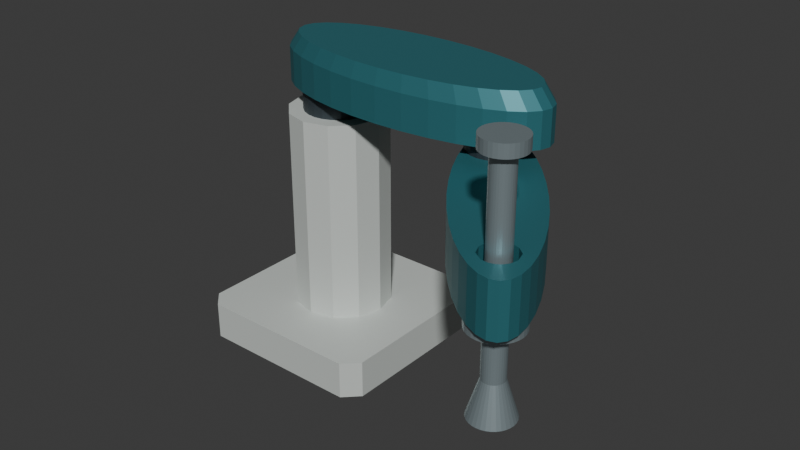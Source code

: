 # Source: source.blend  (saved by Blender 4.3.34; exported with 4.5.12 LTS)
import bpy
from mathutils import Matrix  # noqa: F401  (used for matrix-valued properties, if any)

bpy.ops.wm.read_factory_settings(use_empty=True)
scene = bpy.context.scene
scene.name = 'Scene'

# ---- collections
col_collection = bpy.data.collections.new('Collection'); scene.collection.children.link(col_collection)

# ---- materials (node trees are filled in below, after node groups)
mat_plinthandpedestal_warmivory = bpy.data.materials.new('PlinthAndPedestal_WarmIvory')
mat_plinthandpedestal_warmivory.diffuse_color = (0.64, 0.68, 0.65, 1.0)
mat_horizontalcasings_deeppetrol = bpy.data.materials.new('HorizontalCasings_DeepPetrol')
mat_horizontalcasings_deeppetrol.diffuse_color = (0.035, 0.19, 0.22, 1.0)
mat_fixedverticalseats_graphite = bpy.data.materials.new('FixedVerticalSeats_Graphite')
mat_fixedverticalseats_graphite.diffuse_color = (0.04, 0.055, 0.065, 1.0)
mat_continuousquill_satinalloy = bpy.data.materials.new('ContinuousQuill_SatinAlloy')
mat_continuousquill_satinalloy.diffuse_color = (0.4, 0.49, 0.52, 1.0)

# ---- material node trees
mat_plinthandpedestal_warmivory.use_nodes = True; mat_plinthandpedestal_warmivory.node_tree.nodes.clear()
_N = mat_plinthandpedestal_warmivory.node_tree.nodes; _L = mat_plinthandpedestal_warmivory.node_tree.links
n0 = _N.new('ShaderNodeBsdfPrincipled'); n0.name = 'Principled BSDF'; n0.location = (10, 300)
n0.inputs[0].default_value = (0.64, 0.68, 0.65, 1.0)
n0.inputs[1].default_value = 0.15
n0.inputs[2].default_value = 0.63
n1 = _N.new('ShaderNodeOutputMaterial'); n1.name = 'Material Output'; n1.location = (300, 300)
_L.new(n0.outputs[0], n1.inputs[0])
n1.is_active_output = True
mat_horizontalcasings_deeppetrol.use_nodes = True; mat_horizontalcasings_deeppetrol.node_tree.nodes.clear()
_N = mat_horizontalcasings_deeppetrol.node_tree.nodes; _L = mat_horizontalcasings_deeppetrol.node_tree.links
n0 = _N.new('ShaderNodeBsdfPrincipled'); n0.name = 'Principled BSDF'; n0.location = (10, 300)
n0.inputs[0].default_value = (0.035, 0.19, 0.22, 1.0)
n0.inputs[1].default_value = 0.34
n0.inputs[2].default_value = 0.48
n1 = _N.new('ShaderNodeOutputMaterial'); n1.name = 'Material Output'; n1.location = (300, 300)
_L.new(n0.outputs[0], n1.inputs[0])
n1.is_active_output = True
mat_fixedverticalseats_graphite.use_nodes = True; mat_fixedverticalseats_graphite.node_tree.nodes.clear()
_N = mat_fixedverticalseats_graphite.node_tree.nodes; _L = mat_fixedverticalseats_graphite.node_tree.links
n0 = _N.new('ShaderNodeBsdfPrincipled'); n0.name = 'Principled BSDF'; n0.location = (10, 300)
n0.inputs[0].default_value = (0.04, 0.055, 0.065, 1.0)
n0.inputs[1].default_value = 0.35
n0.inputs[2].default_value = 0.54
n1 = _N.new('ShaderNodeOutputMaterial'); n1.name = 'Material Output'; n1.location = (300, 300)
_L.new(n0.outputs[0], n1.inputs[0])
n1.is_active_output = True
mat_continuousquill_satinalloy.use_nodes = True; mat_continuousquill_satinalloy.node_tree.nodes.clear()
_N = mat_continuousquill_satinalloy.node_tree.nodes; _L = mat_continuousquill_satinalloy.node_tree.links
n0 = _N.new('ShaderNodeBsdfPrincipled'); n0.name = 'Principled BSDF'; n0.location = (10, 300)
n0.inputs[0].default_value = (0.4, 0.49, 0.52, 1.0)
n0.inputs[1].default_value = 0.65
n0.inputs[2].default_value = 0.36
n1 = _N.new('ShaderNodeOutputMaterial'); n1.name = 'Material Output'; n1.location = (300, 300)
_L.new(n0.outputs[0], n1.inputs[0])
n1.is_active_output = True

# ---- world
world_world = bpy.data.worlds.new('World'); scene.world = world_world
world_world.use_nodes = True; world_world.node_tree.nodes.clear()
_N = world_world.node_tree.nodes; _L = world_world.node_tree.links
n0 = _N.new('ShaderNodeOutputWorld'); n0.name = 'World Output'; n0.location = (300, 300)
n1 = _N.new('ShaderNodeBackground'); n1.name = 'Background'; n1.location = (10, 300)
n1.inputs[0].default_value = (0.05088, 0.05088, 0.05088, 1.0)
_L.new(n1.outputs[0], n0.inputs[0])
n0.is_active_output = True
world_world.color = (0.05088, 0.05088, 0.05088)
world_world.sun_shadow_jitter_overblur = 0.0

# ---- meshes
me_wholechamferedgroundplinth = bpy.data.meshes.new('WholeChamferedGroundPlinth')
me_wholechamferedgroundplinth.from_pydata([(-0.5542, -0.1042, 0.0), (-0.5142, -0.1442, 0.0), (-0.07422, -0.1442, 0.0), (-0.03422, -0.1042, 0.0), (-0.03422, 0.3358, 0.0), (-0.07422, 0.3758, 0.0), (-0.5142, 0.3758, 0.0), (-0.5542, 0.3358, 0.0), (-0.5542, -0.1042, 0.1), (-0.5142, -0.1442, 0.1), (-0.07422, -0.1442, 0.1), (-0.03422, -0.1042, 0.1), (-0.03422, 0.3358, 0.1), (-0.07422, 0.3758, 0.1), (-0.5142, 0.3758, 0.1), (-0.5542, 0.3358, 0.1)], [], [(2, 1, 0), (3, 2, 0), (4, 3, 0), (5, 4, 0), (6, 5, 0), (0, 7, 6), (8, 9, 10), (8, 10, 11), (8, 11, 12), (8, 12, 13), (8, 13, 14), (14, 15, 8), (1, 2, 10), (1, 10, 9), (2, 3, 11), (2, 11, 10), (3, 4, 12), (3, 12, 11), (4, 5, 13), (4, 13, 12), (5, 6, 14), (5, 14, 13), (6, 7, 15), (6, 15, 14), (7, 0, 8), (7, 8, 15), (0, 1, 9), (0, 9, 8)])
me_wholechamferedgroundplinth.materials.append(mat_plinthandpedestal_warmivory)
me_wholechamferedgroundplinth.materials.append(mat_horizontalcasings_deeppetrol)
me_wholechamferedgroundplinth.materials.append(mat_fixedverticalseats_graphite)
me_wholechamferedgroundplinth.materials.append(mat_continuousquill_satinalloy)
me_wholechamferedgroundplinth.update()
me_wholetallfacetedpedestal = bpy.data.meshes.new('WholeTallFacetedPedestal')
me_wholetallfacetedpedestal.from_pydata([(-0.1816, 0.05078, 0.1), (-0.1642, 0.1158, 0.1), (-0.1816, 0.1808, 0.1), (-0.2292, 0.2284, 0.1), (-0.2942, 0.2458, 0.1), (-0.3592, 0.2284, 0.1), (-0.4068, 0.1808, 0.1), (-0.4242, 0.1158, 0.1), (-0.4068, 0.05078, 0.1), (-0.3592, 0.003195, 0.1), (-0.2942, -0.01422, 0.1), (-0.2292, 0.003195, 0.1), (-0.1816, 0.05078, 0.64), (-0.1642, 0.1158, 0.64), (-0.1816, 0.1808, 0.64), (-0.2292, 0.2284, 0.64), (-0.2942, 0.2458, 0.64), (-0.3592, 0.2284, 0.64), (-0.4068, 0.1808, 0.64), (-0.4242, 0.1158, 0.64), (-0.4068, 0.05078, 0.64), (-0.3592, 0.003195, 0.64), (-0.2942, -0.01422, 0.64), (-0.2292, 0.003195, 0.64)], [], [(2, 1, 0), (3, 2, 0), (4, 3, 0), (5, 4, 0), (6, 5, 0), (7, 6, 0), (8, 7, 0), (9, 8, 0), (10, 9, 0), (0, 11, 10), (12, 13, 14), (12, 14, 15), (12, 15, 16), (12, 16, 17), (12, 17, 18), (12, 18, 19), (12, 19, 20), (12, 20, 21), (12, 21, 22), (22, 23, 12), (1, 2, 14), (1, 14, 13), (2, 3, 15), (2, 15, 14), (3, 4, 16), (3, 16, 15), (4, 5, 17), (4, 17, 16), (5, 6, 18), (5, 18, 17), (6, 7, 19), (6, 19, 18), (7, 8, 20), (7, 20, 19), (8, 9, 21), (8, 21, 20), (9, 10, 22), (9, 22, 21), (10, 11, 23), (10, 23, 22), (11, 0, 12), (11, 12, 23), (0, 1, 13), (0, 13, 12)])
me_wholetallfacetedpedestal.materials.append(mat_plinthandpedestal_warmivory)
me_wholetallfacetedpedestal.materials.append(mat_horizontalcasings_deeppetrol)
me_wholetallfacetedpedestal.materials.append(mat_fixedverticalseats_graphite)
me_wholetallfacetedpedestal.materials.append(mat_continuousquill_satinalloy)
me_wholetallfacetedpedestal.update()
me_wholeverticalshoulderseat = bpy.data.meshes.new('WholeVerticalShoulderSeat')
me_wholeverticalshoulderseat.from_pydata([(-0.2073, 0.09248, 0.64), (-0.2042, 0.1158, 0.64), (-0.2073, 0.1391, 0.64), (-0.2163, 0.1608, 0.64), (-0.2306, 0.1794, 0.64), (-0.2492, 0.1937, 0.64), (-0.2709, 0.2027, 0.64), (-0.2942, 0.2058, 0.64), (-0.3175, 0.2027, 0.64), (-0.3392, 0.1937, 0.64), (-0.3579, 0.1794, 0.64), (-0.3722, 0.1608, 0.64), (-0.3812, 0.1391, 0.64), (-0.3842, 0.1158, 0.64), (-0.3812, 0.09248, 0.64), (-0.3722, 0.07078, 0.64), (-0.3579, 0.05214, 0.64), (-0.3392, 0.03784, 0.64), (-0.3175, 0.02884, 0.64), (-0.2942, 0.02578, 0.64), (-0.2709, 0.02884, 0.64), (-0.2492, 0.03784, 0.64), (-0.2306, 0.05214, 0.64), (-0.2163, 0.07078, 0.64), (-0.2073, 0.09248, 0.7), (-0.2042, 0.1158, 0.7), (-0.2073, 0.1391, 0.7), (-0.2163, 0.1608, 0.7), (-0.2306, 0.1794, 0.7), (-0.2492, 0.1937, 0.7), (-0.2709, 0.2027, 0.7), (-0.2942, 0.2058, 0.7), (-0.3175, 0.2027, 0.7), (-0.3392, 0.1937, 0.7), (-0.3579, 0.1794, 0.7), (-0.3722, 0.1608, 0.7), (-0.3812, 0.1391, 0.7), (-0.3842, 0.1158, 0.7), (-0.3812, 0.09248, 0.7), (-0.3722, 0.07078, 0.7), (-0.3579, 0.05214, 0.7), (-0.3392, 0.03784, 0.7), (-0.3175, 0.02884, 0.7), (-0.2942, 0.02578, 0.7), (-0.2709, 0.02884, 0.7), (-0.2492, 0.03784, 0.7), (-0.2306, 0.05214, 0.7), (-0.2163, 0.07078, 0.7)], [], [(2, 1, 0), (3, 2, 0), (4, 3, 0), (5, 4, 0), (6, 5, 0), (7, 6, 0), (8, 7, 0), (9, 8, 0), (10, 9, 0), (11, 10, 0), (12, 11, 0), (13, 12, 0), (14, 13, 0), (15, 14, 0), (16, 15, 0), (17, 16, 0), (18, 17, 0), (19, 18, 0), (20, 19, 0), (21, 20, 0), (22, 21, 0), (0, 23, 22), (24, 25, 26), (24, 26, 27), (24, 27, 28), (24, 28, 29), (24, 29, 30), (24, 30, 31), (24, 31, 32), (24, 32, 33), (24, 33, 34), (24, 34, 35), (24, 35, 36), (24, 36, 37), (24, 37, 38), (24, 38, 39), (24, 39, 40), (24, 40, 41), (24, 41, 42), (24, 42, 43), (24, 43, 44), (24, 44, 45), (24, 45, 46), (46, 47, 24), (1, 2, 26), (1, 26, 25), (2, 3, 27), (2, 27, 26), (3, 4, 28), (3, 28, 27), (4, 5, 29), (4, 29, 28), (5, 6, 30), (5, 30, 29), (6, 7, 31), (6, 31, 30), (7, 8, 32), (7, 32, 31), (8, 9, 33), (8, 33, 32), (9, 10, 34), (9, 34, 33), (10, 11, 35), (10, 35, 34), (11, 12, 36), (11, 36, 35), (12, 13, 37), (12, 37, 36), (13, 14, 38), (13, 38, 37), (14, 15, 39), (14, 39, 38), (15, 16, 40), (15, 40, 39), (16, 17, 41), (16, 41, 40), (17, 18, 42), (17, 42, 41), (18, 19, 43), (18, 43, 42), (19, 20, 44), (19, 44, 43), (20, 21, 45), (20, 45, 44), (21, 22, 46), (21, 46, 45), (22, 23, 47), (22, 47, 46), (23, 0, 24), (23, 24, 47), (0, 1, 25), (0, 25, 24)])
me_wholeverticalshoulderseat.polygons.foreach_set('material_index', [2, 2, 2, 2, 2, 2, 2, 2, 2, 2, 2, 2, 2, 2, 2, 2, 2, 2, 2, 2, 2, 2, 2, 2, 2, 2, 2, 2, 2, 2, 2, 2, 2, 2, 2, 2, 2, 2, 2, 2, 2, 2, 2, 2, 2, 2, 2, 2, 2, 2, 2, 2, 2, 2, 2, 2, 2, 2, 2, 2, 2, 2, 2, 2, 2, 2, 2, 2, 2, 2, 2, 2, 2, 2, 2, 2, 2, 2, 2, 2, 2, 2, 2, 2, 2, 2, 2, 2, 2, 2, 2, 2])
me_wholeverticalshoulderseat.materials.append(mat_plinthandpedestal_warmivory)
me_wholeverticalshoulderseat.materials.append(mat_horizontalcasings_deeppetrol)
me_wholeverticalshoulderseat.materials.append(mat_fixedverticalseats_graphite)
me_wholeverticalshoulderseat.materials.append(mat_continuousquill_satinalloy)
me_wholeverticalshoulderseat.update()
me_wholeraisedhorizontalproximalcase = bpy.data.meshes.new('WholeRaisedHorizontalProximalCase')
me_wholeraisedhorizontalproximalcase.from_pydata([(0.3185, 0.08847, 0.7), (0.3258, 0.1158, 0.7), (0.3185, 0.1431, 0.7), (0.2969, 0.1694, 0.7), (0.2617, 0.1936, 0.7), (0.2145, 0.2148, 0.7), (0.1569, 0.2322, 0.7), (0.0912, 0.2451, 0.7), (0.01992, 0.2531, 0.7), (-0.05422, 0.2558, 0.7), (-0.1284, 0.2531, 0.7), (-0.1996, 0.2451, 0.7), (-0.2653, 0.2322, 0.7), (-0.3229, 0.2148, 0.7), (-0.3702, 0.1936, 0.7), (-0.4053, 0.1694, 0.7), (-0.4269, 0.1431, 0.7), (-0.4342, 0.1158, 0.7), (-0.4269, 0.08847, 0.7), (-0.4053, 0.0622, 0.7), (-0.3702, 0.038, 0.7), (-0.3229, 0.01678, 0.7), (-0.2653, -0.0006275, 0.7), (-0.1996, -0.01356, 0.7), (-0.1284, -0.02153, 0.7), (-0.05422, -0.02422, 0.7), (0.01992, -0.02153, 0.7), (0.0912, -0.01356, 0.7), (0.1569, -0.0006275, 0.7), (0.2145, 0.01678, 0.7), (0.2617, 0.038, 0.7), (0.2969, 0.0622, 0.7), (0.2887, 0.09065, 0.83), (0.2954, 0.1158, 0.83), (0.2887, 0.1409, 0.83), (0.2688, 0.1651, 0.83), (0.2365, 0.1873, 0.83), (0.193, 0.2069, 0.83), (0.14, 0.2229, 0.83), (0.07957, 0.2348, 0.83), (0.01399, 0.2421, 0.83), (-0.05422, 0.2446, 0.83), (-0.1224, 0.2421, 0.83), (-0.188, 0.2348, 0.83), (-0.2484, 0.2229, 0.83), (-0.3014, 0.2069, 0.83), (-0.3449, 0.1873, 0.83), (-0.3772, 0.1651, 0.83), (-0.3971, 0.1409, 0.83), (-0.4038, 0.1158, 0.83), (-0.3971, 0.09065, 0.83), (-0.3772, 0.06649, 0.83), (-0.3449, 0.04422, 0.83), (-0.3014, 0.0247, 0.83), (-0.2484, 0.008685, 0.83), (-0.188, -0.003217, 0.83), (-0.1224, -0.01055, 0.83), (-0.05422, -0.01302, 0.83), (0.01399, -0.01055, 0.83), (0.07957, -0.003217, 0.83), (0.14, 0.008685, 0.83), (0.193, 0.0247, 0.83), (0.2365, 0.04422, 0.83), (0.2688, 0.06649, 0.83), (0.3185, 0.1431, 0.79), (0.3258, 0.1158, 0.79), (0.2969, 0.1694, 0.79), (0.2617, 0.1936, 0.79), (0.2145, 0.2148, 0.79), (0.1569, 0.2322, 0.79), (0.0912, 0.2451, 0.79), (0.01992, 0.2531, 0.79), (-0.05422, 0.2558, 0.79), (-0.1284, 0.2531, 0.79), (-0.1996, 0.2451, 0.79), (-0.2653, 0.2322, 0.79), (-0.3229, 0.2148, 0.79), (-0.3702, 0.1936, 0.79), (-0.4053, 0.1694, 0.79), (-0.4269, 0.1431, 0.79), (-0.4342, 0.1158, 0.79), (-0.4269, 0.08847, 0.79), (-0.4053, 0.0622, 0.79), (-0.3702, 0.038, 0.79), (-0.3229, 0.01678, 0.79), (-0.2653, -0.0006275, 0.79), (-0.1996, -0.01356, 0.79), (-0.1284, -0.02153, 0.79), (-0.05422, -0.02422, 0.79), (0.01992, -0.02153, 0.79), (0.0912, -0.01356, 0.79), (0.1569, -0.0006275, 0.79), (0.2145, 0.01678, 0.79), (0.2617, 0.038, 0.79), (0.2969, 0.0622, 0.79), (0.3185, 0.08847, 0.79)], [], [(2, 1, 0), (3, 2, 0), (4, 3, 0), (5, 4, 0), (6, 5, 0), (7, 6, 0), (8, 7, 0), (9, 8, 0), (10, 9, 0), (11, 10, 0), (12, 11, 0), (13, 12, 0), (14, 13, 0), (15, 14, 0), (16, 15, 0), (17, 16, 0), (18, 17, 0), (19, 18, 0), (20, 19, 0), (21, 20, 0), (22, 21, 0), (23, 22, 0), (24, 23, 0), (25, 24, 0), (26, 25, 0), (27, 26, 0), (28, 27, 0), (29, 28, 0), (30, 29, 0), (0, 31, 30), (32, 33, 34), (32, 34, 35), (32, 35, 36), (32, 36, 37), (32, 37, 38), (32, 38, 39), (32, 39, 40), (32, 40, 41), (32, 41, 42), (32, 42, 43), (32, 43, 44), (32, 44, 45), (32, 45, 46), (32, 46, 47), (32, 47, 48), (32, 48, 49), (32, 49, 50), (32, 50, 51), (32, 51, 52), (32, 52, 53), (32, 53, 54), (32, 54, 55), (32, 55, 56), (32, 56, 57), (32, 57, 58), (32, 58, 59), (32, 59, 60), (32, 60, 61), (32, 61, 62), (62, 63, 32), (1, 2, 64), (1, 64, 65), (2, 3, 66), (2, 66, 64), (3, 4, 67), (3, 67, 66), (4, 5, 68), (4, 68, 67), (5, 6, 69), (5, 69, 68), (6, 7, 70), (6, 70, 69), (7, 8, 71), (7, 71, 70), (8, 9, 72), (8, 72, 71), (9, 10, 73), (9, 73, 72), (10, 11, 74), (10, 74, 73), (11, 12, 75), (11, 75, 74), (12, 13, 76), (12, 76, 75), (13, 14, 77), (13, 77, 76), (14, 15, 78), (14, 78, 77), (15, 16, 79), (15, 79, 78), (16, 17, 80), (16, 80, 79), (17, 18, 81), (17, 81, 80), (18, 19, 82), (18, 82, 81), (19, 20, 83), (19, 83, 82), (20, 21, 84), (20, 84, 83), (21, 22, 85), (21, 85, 84), (22, 23, 86), (22, 86, 85), (23, 24, 87), (23, 87, 86), (24, 25, 88), (24, 88, 87), (25, 26, 89), (25, 89, 88), (26, 27, 90), (26, 90, 89), (27, 28, 91), (27, 91, 90), (28, 29, 92), (28, 92, 91), (29, 30, 93), (29, 93, 92), (30, 31, 94), (30, 94, 93), (31, 0, 95), (31, 95, 94), (0, 1, 65), (0, 65, 95), (65, 64, 34), (65, 34, 33), (64, 66, 35), (64, 35, 34), (66, 67, 36), (66, 36, 35), (67, 68, 37), (67, 37, 36), (68, 69, 38), (68, 38, 37), (69, 70, 39), (69, 39, 38), (70, 71, 40), (70, 40, 39), (71, 72, 41), (71, 41, 40), (72, 73, 42), (72, 42, 41), (73, 74, 43), (73, 43, 42), (74, 75, 44), (74, 44, 43), (75, 76, 45), (75, 45, 44), (76, 77, 46), (76, 46, 45), (77, 78, 47), (77, 47, 46), (78, 79, 48), (78, 48, 47), (79, 80, 49), (79, 49, 48), (80, 81, 50), (80, 50, 49), (81, 82, 51), (81, 51, 50), (82, 83, 52), (82, 52, 51), (83, 84, 53), (83, 53, 52), (84, 85, 54), (84, 54, 53), (85, 86, 55), (85, 55, 54), (86, 87, 56), (86, 56, 55), (87, 88, 57), (87, 57, 56), (88, 89, 58), (88, 58, 57), (89, 90, 59), (89, 59, 58), (90, 91, 60), (90, 60, 59), (91, 92, 61), (91, 61, 60), (92, 93, 62), (92, 62, 61), (93, 94, 63), (93, 63, 62), (94, 95, 32), (94, 32, 63), (95, 65, 33), (95, 33, 32)])
me_wholeraisedhorizontalproximalcase.polygons.foreach_set('material_index', [1, 1, 1, 1, 1, 1, 1, 1, 1, 1, 1, 1, 1, 1, 1, 1, 1, 1, 1, 1, 1, 1, 1, 1, 1, 1, 1, 1, 1, 1, 1, 1, 1, 1, 1, 1, 1, 1, 1, 1, 1, 1, 1, 1, 1, 1, 1, 1, 1, 1, 1, 1, 1, 1, 1, 1, 1, 1, 1, 1, 1, 1, 1, 1, 1, 1, 1, 1, 1, 1, 1, 1, 1, 1, 1, 1, 1, 1, 1, 1, 1, 1, 1, 1, 1, 1, 1, 1, 1, 1, 1, 1, 1, 1, 1, 1, 1, 1, 1, 1, 1, 1, 1, 1, 1, 1, 1, 1, 1, 1, 1, 1, 1, 1, 1, 1, 1, 1, 1, 1, 1, 1, 1, 1, 1, 1, 1, 1, 1, 1, 1, 1, 1, 1, 1, 1, 1, 1, 1, 1, 1, 1, 1, 1, 1, 1, 1, 1, 1, 1, 1, 1, 1, 1, 1, 1, 1, 1, 1, 1, 1, 1, 1, 1, 1, 1, 1, 1, 1, 1, 1, 1, 1, 1, 1, 1, 1, 1, 1, 1, 1, 1, 1, 1, 1, 1, 1, 1])
me_wholeraisedhorizontalproximalcase.materials.append(mat_plinthandpedestal_warmivory)
me_wholeraisedhorizontalproximalcase.materials.append(mat_horizontalcasings_deeppetrol)
me_wholeraisedhorizontalproximalcase.materials.append(mat_fixedverticalseats_graphite)
me_wholeraisedhorizontalproximalcase.materials.append(mat_continuousquill_satinalloy)
me_wholeraisedhorizontalproximalcase.update()
me_wholeverticalelbowseat = bpy.data.meshes.new('WholeVerticalElbowSeat')
me_wholeverticalelbowseat.from_pydata([(0.2582, 0.09637, 0.66), (0.2608, 0.1158, 0.66), (0.2582, 0.1352, 0.66), (0.2507, 0.1533, 0.66), (0.2388, 0.1688, 0.66), (0.2233, 0.1807, 0.66), (0.2052, 0.1882, 0.66), (0.1858, 0.1908, 0.66), (0.1664, 0.1882, 0.66), (0.1483, 0.1807, 0.66), (0.1327, 0.1688, 0.66), (0.1208, 0.1533, 0.66), (0.1133, 0.1352, 0.66), (0.1108, 0.1158, 0.66), (0.1133, 0.09637, 0.66), (0.1208, 0.07828, 0.66), (0.1327, 0.06275, 0.66), (0.1483, 0.05083, 0.66), (0.1664, 0.04333, 0.66), (0.1858, 0.04078, 0.66), (0.2052, 0.04333, 0.66), (0.2233, 0.05083, 0.66), (0.2388, 0.06275, 0.66), (0.2507, 0.07828, 0.66), (0.2582, 0.09637, 0.7), (0.2608, 0.1158, 0.7), (0.2582, 0.1352, 0.7), (0.2507, 0.1533, 0.7), (0.2388, 0.1688, 0.7), (0.2233, 0.1807, 0.7), (0.2052, 0.1882, 0.7), (0.1858, 0.1908, 0.7), (0.1664, 0.1882, 0.7), (0.1483, 0.1807, 0.7), (0.1327, 0.1688, 0.7), (0.1208, 0.1533, 0.7), (0.1133, 0.1352, 0.7), (0.1108, 0.1158, 0.7), (0.1133, 0.09637, 0.7), (0.1208, 0.07828, 0.7), (0.1327, 0.06275, 0.7), (0.1483, 0.05083, 0.7), (0.1664, 0.04333, 0.7), (0.1858, 0.04078, 0.7), (0.2052, 0.04333, 0.7), (0.2233, 0.05083, 0.7), (0.2388, 0.06275, 0.7), (0.2507, 0.07828, 0.7)], [], [(2, 1, 0), (3, 2, 0), (4, 3, 0), (5, 4, 0), (6, 5, 0), (7, 6, 0), (8, 7, 0), (9, 8, 0), (10, 9, 0), (11, 10, 0), (12, 11, 0), (13, 12, 0), (14, 13, 0), (15, 14, 0), (16, 15, 0), (17, 16, 0), (18, 17, 0), (19, 18, 0), (20, 19, 0), (21, 20, 0), (22, 21, 0), (0, 23, 22), (24, 25, 26), (24, 26, 27), (24, 27, 28), (24, 28, 29), (24, 29, 30), (24, 30, 31), (24, 31, 32), (24, 32, 33), (24, 33, 34), (24, 34, 35), (24, 35, 36), (24, 36, 37), (24, 37, 38), (24, 38, 39), (24, 39, 40), (24, 40, 41), (24, 41, 42), (24, 42, 43), (24, 43, 44), (24, 44, 45), (24, 45, 46), (46, 47, 24), (1, 2, 26), (1, 26, 25), (2, 3, 27), (2, 27, 26), (3, 4, 28), (3, 28, 27), (4, 5, 29), (4, 29, 28), (5, 6, 30), (5, 30, 29), (6, 7, 31), (6, 31, 30), (7, 8, 32), (7, 32, 31), (8, 9, 33), (8, 33, 32), (9, 10, 34), (9, 34, 33), (10, 11, 35), (10, 35, 34), (11, 12, 36), (11, 36, 35), (12, 13, 37), (12, 37, 36), (13, 14, 38), (13, 38, 37), (14, 15, 39), (14, 39, 38), (15, 16, 40), (15, 40, 39), (16, 17, 41), (16, 41, 40), (17, 18, 42), (17, 42, 41), (18, 19, 43), (18, 43, 42), (19, 20, 44), (19, 44, 43), (20, 21, 45), (20, 45, 44), (21, 22, 46), (21, 46, 45), (22, 23, 47), (22, 47, 46), (23, 0, 24), (23, 24, 47), (0, 1, 25), (0, 25, 24)])
me_wholeverticalelbowseat.polygons.foreach_set('material_index', [2, 2, 2, 2, 2, 2, 2, 2, 2, 2, 2, 2, 2, 2, 2, 2, 2, 2, 2, 2, 2, 2, 2, 2, 2, 2, 2, 2, 2, 2, 2, 2, 2, 2, 2, 2, 2, 2, 2, 2, 2, 2, 2, 2, 2, 2, 2, 2, 2, 2, 2, 2, 2, 2, 2, 2, 2, 2, 2, 2, 2, 2, 2, 2, 2, 2, 2, 2, 2, 2, 2, 2, 2, 2, 2, 2, 2, 2, 2, 2, 2, 2, 2, 2, 2, 2, 2, 2, 2, 2, 2, 2])
me_wholeverticalelbowseat.materials.append(mat_plinthandpedestal_warmivory)
me_wholeverticalelbowseat.materials.append(mat_horizontalcasings_deeppetrol)
me_wholeverticalelbowseat.materials.append(mat_fixedverticalseats_graphite)
me_wholeverticalelbowseat.materials.append(mat_continuousquill_satinalloy)
me_wholeverticalelbowseat.update()
me_wholelowerhorizontalguidecase = bpy.data.meshes.new('WholeLowerHorizontalGuideCase')
me_wholelowerhorizontalguidecase.from_pydata([(0.5374, -0.3692, 0.53), (0.55, -0.3517, 0.53), (0.5083, -0.3138, 0.53), (0.5016, -0.3198, 0.53), (0.5542, -0.324, 0.53), (0.515, -0.3041, 0.53), (0.5498, -0.287, 0.53), (0.5198, -0.2858, 0.53), (0.537, -0.2422, 0.53), (0.5121, -0.2593, 0.53), (0.5163, -0.1913, 0.53), (0.4934, -0.2439, 0.53), (0.4884, -0.1363, 0.53), (0.4795, -0.2404, 0.53), (0.4545, -0.07938, 0.53), (0.4712, -0.2405, 0.53), (0.4158, -0.02259, 0.53), (0.4659, -0.2413, 0.53), (0.3738, 0.03183, 0.53), (0.4623, -0.2423, 0.53), (0.3302, 0.08179, 0.53), (0.4595, -0.2433, 0.53), (0.2867, 0.1254, 0.53), (0.4573, -0.2443, 0.53), (0.2448, 0.1609, 0.53), (0.4555, -0.2452, 0.53), (0.2062, 0.187, 0.53), (0.4539, -0.246, 0.53), (0.1724, 0.2027, 0.53), (0.4525, -0.2469, 0.53), (0.1447, 0.2073, 0.53), (0.4512, -0.2477, 0.53), (0.1242, 0.2008, 0.53), (0.45, -0.2486, 0.53), (0.1115, 0.1833, 0.53), (0.4487, -0.2495, 0.53), (0.1073, 0.1555, 0.53), (0.4475, -0.2505, 0.53), (0.1117, 0.1185, 0.53), (0.4463, -0.2516, 0.53), (0.1246, 0.07373, 0.53), (0.445, -0.2528, 0.53), (0.1453, 0.02288, 0.53), (0.4436, -0.2543, 0.53), (0.1732, -0.03209, 0.53), (0.442, -0.2561, 0.53), (0.2071, -0.08907, 0.53), (0.4402, -0.2584, 0.53), (0.2458, -0.1459, 0.53), (0.4381, -0.2615, 0.53), (0.2877, -0.2003, 0.53), (0.4356, -0.2663, 0.53), (0.3313, -0.2502, 0.53), (0.433, -0.2741, 0.53), (0.3749, -0.2938, 0.53), (0.432, -0.2884, 0.53), (0.4168, -0.3293, 0.53), (0.4408, -0.3109, 0.53), (0.4554, -0.3554, 0.53), (0.4637, -0.3265, 0.53), (0.4892, -0.3711, 0.53), (0.4825, -0.3277, 0.53), (0.5169, -0.3758, 0.53), (0.4938, -0.3244, 0.53), (0.5374, -0.3692, 0.66), (0.55, -0.3517, 0.66), (0.5083, -0.3138, 0.66), (0.5016, -0.3198, 0.66), (0.5542, -0.324, 0.66), (0.515, -0.3041, 0.66), (0.5498, -0.287, 0.66), (0.5198, -0.2858, 0.66), (0.537, -0.2422, 0.66), (0.5121, -0.2593, 0.66), (0.5163, -0.1913, 0.66), (0.4934, -0.2439, 0.66), (0.4884, -0.1363, 0.66), (0.4795, -0.2404, 0.66), (0.4545, -0.07938, 0.66), (0.4712, -0.2405, 0.66), (0.4158, -0.02259, 0.66), (0.4659, -0.2413, 0.66), (0.3738, 0.03183, 0.66), (0.4623, -0.2423, 0.66), (0.3302, 0.08179, 0.66), (0.4595, -0.2433, 0.66), (0.2867, 0.1254, 0.66), (0.4573, -0.2443, 0.66), (0.2448, 0.1609, 0.66), (0.4555, -0.2452, 0.66), (0.2062, 0.187, 0.66), (0.4539, -0.246, 0.66), (0.1724, 0.2027, 0.66), (0.4525, -0.2469, 0.66), (0.1447, 0.2073, 0.66), (0.4512, -0.2477, 0.66), (0.1242, 0.2008, 0.66), (0.45, -0.2486, 0.66), (0.1115, 0.1833, 0.66), (0.4487, -0.2495, 0.66), (0.1073, 0.1555, 0.66), (0.4475, -0.2505, 0.66), (0.1117, 0.1185, 0.66), (0.4463, -0.2516, 0.66), (0.1246, 0.07373, 0.66), (0.445, -0.2528, 0.66), (0.1453, 0.02288, 0.66), (0.4436, -0.2543, 0.66), (0.1732, -0.03209, 0.66), (0.442, -0.2561, 0.66), (0.2071, -0.08907, 0.66), (0.4402, -0.2584, 0.66), (0.2458, -0.1459, 0.66), (0.4381, -0.2615, 0.66), (0.2877, -0.2003, 0.66), (0.4356, -0.2663, 0.66), (0.3313, -0.2502, 0.66), (0.433, -0.2741, 0.66), (0.3749, -0.2938, 0.66), (0.432, -0.2884, 0.66), (0.4168, -0.3293, 0.66), (0.4408, -0.3109, 0.66), (0.4554, -0.3554, 0.66), (0.4637, -0.3265, 0.66), (0.4892, -0.3711, 0.66), (0.4825, -0.3277, 0.66), (0.5169, -0.3758, 0.66), (0.4938, -0.3244, 0.66)], [], [(2, 1, 0), (3, 2, 0), (5, 4, 1), (2, 5, 1), (7, 6, 4), (5, 7, 4), (9, 8, 6), (7, 9, 6), (11, 10, 8), (9, 11, 8), (13, 12, 10), (11, 13, 10), (15, 14, 12), (13, 15, 12), (17, 16, 14), (15, 17, 14), (19, 18, 16), (17, 19, 16), (21, 20, 18), (19, 21, 18), (23, 22, 20), (21, 23, 20), (25, 24, 22), (23, 25, 22), (27, 26, 24), (25, 27, 24), (29, 28, 26), (27, 29, 26), (31, 30, 28), (29, 31, 28), (33, 32, 30), (31, 33, 30), (35, 34, 32), (33, 35, 32), (37, 36, 34), (35, 37, 34), (39, 38, 36), (37, 39, 36), (41, 40, 38), (39, 41, 38), (43, 42, 40), (41, 43, 40), (45, 44, 42), (43, 45, 42), (47, 46, 44), (45, 47, 44), (49, 48, 46), (47, 49, 46), (51, 50, 48), (49, 51, 48), (53, 52, 50), (51, 53, 50), (55, 54, 52), (53, 55, 52), (57, 56, 54), (55, 57, 54), (59, 58, 56), (57, 59, 56), (61, 60, 58), (59, 61, 58), (63, 62, 60), (61, 63, 60), (3, 0, 62), (63, 3, 62), (64, 65, 66), (64, 66, 67), (65, 68, 69), (65, 69, 66), (68, 70, 71), (68, 71, 69), (70, 72, 73), (70, 73, 71), (72, 74, 75), (72, 75, 73), (74, 76, 77), (74, 77, 75), (76, 78, 79), (76, 79, 77), (78, 80, 81), (78, 81, 79), (80, 82, 83), (80, 83, 81), (82, 84, 85), (82, 85, 83), (84, 86, 87), (84, 87, 85), (86, 88, 89), (86, 89, 87), (88, 90, 91), (88, 91, 89), (90, 92, 93), (90, 93, 91), (92, 94, 95), (92, 95, 93), (94, 96, 97), (94, 97, 95), (96, 98, 99), (96, 99, 97), (98, 100, 101), (98, 101, 99), (100, 102, 103), (100, 103, 101), (102, 104, 105), (102, 105, 103), (104, 106, 107), (104, 107, 105), (106, 108, 109), (106, 109, 107), (108, 110, 111), (108, 111, 109), (110, 112, 113), (110, 113, 111), (112, 114, 115), (112, 115, 113), (114, 116, 117), (114, 117, 115), (116, 118, 119), (116, 119, 117), (118, 120, 121), (118, 121, 119), (120, 122, 123), (120, 123, 121), (122, 124, 125), (122, 125, 123), (124, 126, 127), (124, 127, 125), (126, 64, 67), (126, 67, 127), (0, 1, 65), (0, 65, 64), (1, 4, 68), (1, 68, 65), (4, 6, 70), (4, 70, 68), (6, 8, 72), (6, 72, 70), (8, 10, 74), (8, 74, 72), (10, 12, 76), (10, 76, 74), (12, 14, 78), (12, 78, 76), (14, 16, 80), (14, 80, 78), (16, 18, 82), (16, 82, 80), (18, 20, 84), (18, 84, 82), (20, 22, 86), (20, 86, 84), (22, 24, 88), (22, 88, 86), (24, 26, 90), (24, 90, 88), (26, 28, 92), (26, 92, 90), (28, 30, 94), (28, 94, 92), (30, 32, 96), (30, 96, 94), (32, 34, 98), (32, 98, 96), (34, 36, 100), (34, 100, 98), (36, 38, 102), (36, 102, 100), (38, 40, 104), (38, 104, 102), (40, 42, 106), (40, 106, 104), (42, 44, 108), (42, 108, 106), (44, 46, 110), (44, 110, 108), (46, 48, 112), (46, 112, 110), (48, 50, 114), (48, 114, 112), (50, 52, 116), (50, 116, 114), (52, 54, 118), (52, 118, 116), (54, 56, 120), (54, 120, 118), (56, 58, 122), (56, 122, 120), (58, 60, 124), (58, 124, 122), (60, 62, 126), (60, 126, 124), (62, 0, 64), (62, 64, 126), (66, 2, 3), (67, 66, 3), (69, 5, 2), (66, 69, 2), (71, 7, 5), (69, 71, 5), (73, 9, 7), (71, 73, 7), (75, 11, 9), (73, 75, 9), (77, 13, 11), (75, 77, 11), (79, 15, 13), (77, 79, 13), (81, 17, 15), (79, 81, 15), (83, 19, 17), (81, 83, 17), (85, 21, 19), (83, 85, 19), (87, 23, 21), (85, 87, 21), (89, 25, 23), (87, 89, 23), (91, 27, 25), (89, 91, 25), (93, 29, 27), (91, 93, 27), (95, 31, 29), (93, 95, 29), (97, 33, 31), (95, 97, 31), (99, 35, 33), (97, 99, 33), (101, 37, 35), (99, 101, 35), (103, 39, 37), (101, 103, 37), (105, 41, 39), (103, 105, 39), (107, 43, 41), (105, 107, 41), (109, 45, 43), (107, 109, 43), (111, 47, 45), (109, 111, 45), (113, 49, 47), (111, 113, 47), (115, 51, 49), (113, 115, 49), (117, 53, 51), (115, 117, 51), (119, 55, 53), (117, 119, 53), (121, 57, 55), (119, 121, 55), (123, 59, 57), (121, 123, 57), (125, 61, 59), (123, 125, 59), (127, 63, 61), (125, 127, 61), (67, 3, 63), (127, 67, 63)])
me_wholelowerhorizontalguidecase.polygons.foreach_set('material_index', [1, 1, 1, 1, 1, 1, 1, 1, 1, 1, 1, 1, 1, 1, 1, 1, 1, 1, 1, 1, 1, 1, 1, 1, 1, 1, 1, 1, 1, 1, 1, 1, 1, 1, 1, 1, 1, 1, 1, 1, 1, 1, 1, 1, 1, 1, 1, 1, 1, 1, 1, 1, 1, 1, 1, 1, 1, 1, 1, 1, 1, 1, 1, 1, 1, 1, 1, 1, 1, 1, 1, 1, 1, 1, 1, 1, 1, 1, 1, 1, 1, 1, 1, 1, 1, 1, 1, 1, 1, 1, 1, 1, 1, 1, 1, 1, 1, 1, 1, 1, 1, 1, 1, 1, 1, 1, 1, 1, 1, 1, 1, 1, 1, 1, 1, 1, 1, 1, 1, 1, 1, 1, 1, 1, 1, 1, 1, 1, 1, 1, 1, 1, 1, 1, 1, 1, 1, 1, 1, 1, 1, 1, 1, 1, 1, 1, 1, 1, 1, 1, 1, 1, 1, 1, 1, 1, 1, 1, 1, 1, 1, 1, 1, 1, 1, 1, 1, 1, 1, 1, 1, 1, 1, 1, 1, 1, 1, 1, 1, 1, 1, 1, 1, 1, 1, 1, 1, 1, 1, 1, 1, 1, 1, 1, 1, 1, 1, 1, 1, 1, 1, 1, 1, 1, 1, 1, 1, 1, 1, 1, 1, 1, 1, 1, 1, 1, 1, 1, 1, 1, 1, 1, 1, 1, 1, 1, 1, 1, 1, 1, 1, 1, 1, 1, 1, 1, 1, 1, 1, 1, 1, 1, 1, 1, 1, 1, 1, 1, 1, 1, 1, 1, 1, 1, 1, 1])
me_wholelowerhorizontalguidecase.materials.append(mat_plinthandpedestal_warmivory)
me_wholelowerhorizontalguidecase.materials.append(mat_horizontalcasings_deeppetrol)
me_wholelowerhorizontalguidecase.materials.append(mat_fixedverticalseats_graphite)
me_wholelowerhorizontalguidecase.materials.append(mat_continuousquill_satinalloy)
me_wholelowerhorizontalguidecase.update()
me_wholethroughquillandopenendcup = bpy.data.meshes.new('WholeThroughQuillAndOpenEndCup')
me_wholethroughquillandopenendcup.from_pydata([(0.5308, -0.2842, 0.29), (0.5297, -0.2735, 0.29), (0.5023, -0.279, 0.38), (0.5028, -0.2842, 0.38), (0.5266, -0.2632, 0.29), (0.5007, -0.2739, 0.38), (0.5215, -0.2537, 0.29), (0.4982, -0.2692, 0.38), (0.5147, -0.2453, 0.29), (0.4949, -0.2651, 0.38), (0.5063, -0.2385, 0.29), (0.4908, -0.2618, 0.38), (0.4968, -0.2334, 0.29), (0.4861, -0.2593, 0.38), (0.4865, -0.2303, 0.29), (0.4811, -0.2577, 0.38), (0.4758, -0.2292, 0.29), (0.4758, -0.2572, 0.38), (0.4651, -0.2303, 0.29), (0.4705, -0.2577, 0.38), (0.4547, -0.2334, 0.29), (0.4655, -0.2593, 0.38), (0.4452, -0.2385, 0.29), (0.4608, -0.2618, 0.38), (0.4369, -0.2453, 0.29), (0.4567, -0.2651, 0.38), (0.4301, -0.2537, 0.29), (0.4533, -0.2692, 0.38), (0.425, -0.2632, 0.29), (0.4508, -0.2739, 0.38), (0.4218, -0.2735, 0.29), (0.4493, -0.279, 0.38), (0.4208, -0.2842, 0.29), (0.4488, -0.2842, 0.38), (0.4218, -0.295, 0.29), (0.4493, -0.2895, 0.38), (0.425, -0.3053, 0.29), (0.4508, -0.2946, 0.38), (0.4301, -0.3148, 0.29), (0.4533, -0.2992, 0.38), (0.4369, -0.3231, 0.29), (0.4567, -0.3033, 0.38), (0.4452, -0.33, 0.29), (0.4608, -0.3067, 0.38), (0.4547, -0.335, 0.29), (0.4655, -0.3092, 0.38), (0.4651, -0.3382, 0.29), (0.4705, -0.3107, 0.38), (0.4758, -0.3392, 0.29), (0.4758, -0.3112, 0.38), (0.4865, -0.3382, 0.29), (0.4811, -0.3107, 0.38), (0.4968, -0.335, 0.29), (0.4861, -0.3092, 0.38), (0.5063, -0.33, 0.29), (0.4908, -0.3067, 0.38), (0.5147, -0.3231, 0.29), (0.4949, -0.3033, 0.38), (0.5215, -0.3148, 0.29), (0.4982, -0.2992, 0.38), (0.5266, -0.3053, 0.29), (0.5007, -0.2946, 0.38), (0.5297, -0.295, 0.29), (0.5023, -0.2895, 0.38), (0.5023, -0.279, 0.5), (0.5028, -0.2842, 0.5), (0.5007, -0.2739, 0.5), (0.4982, -0.2692, 0.5), (0.4949, -0.2651, 0.5), (0.4908, -0.2618, 0.5), (0.4861, -0.2593, 0.5), (0.4811, -0.2577, 0.5), (0.4758, -0.2572, 0.5), (0.4705, -0.2577, 0.5), (0.4655, -0.2593, 0.5), (0.4608, -0.2618, 0.5), (0.4567, -0.2651, 0.5), (0.4533, -0.2692, 0.5), (0.4508, -0.2739, 0.5), (0.4493, -0.279, 0.5), (0.4488, -0.2842, 0.5), (0.4493, -0.2895, 0.5), (0.4508, -0.2946, 0.5), (0.4533, -0.2992, 0.5), (0.4567, -0.3033, 0.5), (0.4608, -0.3067, 0.5), (0.4655, -0.3092, 0.5), (0.4705, -0.3107, 0.5), (0.4758, -0.3112, 0.5), (0.4811, -0.3107, 0.5), (0.4861, -0.3092, 0.5), (0.4908, -0.3067, 0.5), (0.4949, -0.3033, 0.5), (0.4982, -0.2992, 0.5), (0.5007, -0.2946, 0.5), (0.5023, -0.2895, 0.5), (0.5395, -0.2715, 0.5), (0.5408, -0.2842, 0.5), (0.5358, -0.2593, 0.5), (0.5298, -0.2481, 0.5), (0.5217, -0.2383, 0.5), (0.5119, -0.2302, 0.5), (0.5007, -0.2242, 0.5), (0.4885, -0.2205, 0.5), (0.4758, -0.2192, 0.5), (0.4631, -0.2205, 0.5), (0.4509, -0.2242, 0.5), (0.4397, -0.2302, 0.5), (0.4298, -0.2383, 0.5), (0.4217, -0.2481, 0.5), (0.4157, -0.2593, 0.5), (0.412, -0.2715, 0.5), (0.4108, -0.2842, 0.5), (0.412, -0.2969, 0.5), (0.4157, -0.3091, 0.5), (0.4217, -0.3203, 0.5), (0.4298, -0.3302, 0.5), (0.4397, -0.3383, 0.5), (0.4509, -0.3443, 0.5), (0.4631, -0.348, 0.5), (0.4758, -0.3492, 0.5), (0.4885, -0.348, 0.5), (0.5007, -0.3443, 0.5), (0.5119, -0.3383, 0.5), (0.5217, -0.3302, 0.5), (0.5298, -0.3203, 0.5), (0.5358, -0.3091, 0.5), (0.5395, -0.2969, 0.5), (0.5395, -0.2715, 0.53), (0.5408, -0.2842, 0.53), (0.5358, -0.2593, 0.53), (0.5298, -0.2481, 0.53), (0.5217, -0.2383, 0.53), (0.5119, -0.2302, 0.53), (0.5007, -0.2242, 0.53), (0.4885, -0.2205, 0.53), (0.4758, -0.2192, 0.53), (0.4631, -0.2205, 0.53), (0.4509, -0.2242, 0.53), (0.4397, -0.2302, 0.53), (0.4298, -0.2383, 0.53), (0.4217, -0.2481, 0.53), (0.4157, -0.2593, 0.53), (0.412, -0.2715, 0.53), (0.4108, -0.2842, 0.53), (0.412, -0.2969, 0.53), (0.4157, -0.3091, 0.53), (0.4217, -0.3203, 0.53), (0.4298, -0.3302, 0.53), (0.4397, -0.3383, 0.53), (0.4509, -0.3443, 0.53), (0.4631, -0.348, 0.53), (0.4758, -0.3492, 0.53), (0.4885, -0.348, 0.53), (0.5007, -0.3443, 0.53), (0.5119, -0.3383, 0.53), (0.5217, -0.3302, 0.53), (0.5298, -0.3203, 0.53), (0.5358, -0.3091, 0.53), (0.5395, -0.2969, 0.53), (0.5023, -0.279, 0.53), (0.5028, -0.2842, 0.53), (0.5007, -0.2739, 0.53), (0.4982, -0.2692, 0.53), (0.4949, -0.2651, 0.53), (0.4908, -0.2618, 0.53), (0.4861, -0.2593, 0.53), (0.4811, -0.2577, 0.53), (0.4758, -0.2572, 0.53), (0.4705, -0.2577, 0.53), (0.4655, -0.2593, 0.53), (0.4608, -0.2618, 0.53), (0.4567, -0.2651, 0.53), (0.4533, -0.2692, 0.53), (0.4508, -0.2739, 0.53), (0.4493, -0.279, 0.53), (0.4488, -0.2842, 0.53), (0.4493, -0.2895, 0.53), (0.4508, -0.2946, 0.53), (0.4533, -0.2992, 0.53), (0.4567, -0.3033, 0.53), (0.4608, -0.3067, 0.53), (0.4655, -0.3092, 0.53), (0.4705, -0.3107, 0.53), (0.4758, -0.3112, 0.53), (0.4811, -0.3107, 0.53), (0.4861, -0.3092, 0.53), (0.4908, -0.3067, 0.53), (0.4949, -0.3033, 0.53), (0.4982, -0.2992, 0.53), (0.5007, -0.2946, 0.53), (0.5023, -0.2895, 0.53), (0.5023, -0.279, 0.87), (0.5028, -0.2842, 0.87), (0.5007, -0.2739, 0.87), (0.4982, -0.2692, 0.87), (0.4949, -0.2651, 0.87), (0.4908, -0.2618, 0.87), (0.4861, -0.2593, 0.87), (0.4811, -0.2577, 0.87), (0.4758, -0.2572, 0.87), (0.4705, -0.2577, 0.87), (0.4655, -0.2593, 0.87), (0.4608, -0.2618, 0.87), (0.4567, -0.2651, 0.87), (0.4533, -0.2692, 0.87), (0.4508, -0.2739, 0.87), (0.4493, -0.279, 0.87), (0.4488, -0.2842, 0.87), (0.4493, -0.2895, 0.87), (0.4508, -0.2946, 0.87), (0.4533, -0.2992, 0.87), (0.4567, -0.3033, 0.87), (0.4608, -0.3067, 0.87), (0.4655, -0.3092, 0.87), (0.4705, -0.3107, 0.87), (0.4758, -0.3112, 0.87), (0.4811, -0.3107, 0.87), (0.4861, -0.3092, 0.87), (0.4908, -0.3067, 0.87), (0.4949, -0.3033, 0.87), (0.4982, -0.2992, 0.87), (0.5007, -0.2946, 0.87), (0.5023, -0.2895, 0.87), (0.5248, -0.2745, 0.87), (0.5258, -0.2842, 0.87), (0.522, -0.2651, 0.87), (0.5174, -0.2564, 0.87), (0.5111, -0.2489, 0.87), (0.5036, -0.2426, 0.87), (0.4949, -0.238, 0.87), (0.4855, -0.2352, 0.87), (0.4758, -0.2342, 0.87), (0.466, -0.2352, 0.87), (0.4566, -0.238, 0.87), (0.448, -0.2426, 0.87), (0.4404, -0.2489, 0.87), (0.4342, -0.2564, 0.87), (0.4296, -0.2651, 0.87), (0.4267, -0.2745, 0.87), (0.4258, -0.2842, 0.87), (0.4267, -0.294, 0.87), (0.4296, -0.3034, 0.87), (0.4342, -0.312, 0.87), (0.4404, -0.3196, 0.87), (0.448, -0.3258, 0.87), (0.4566, -0.3304, 0.87), (0.466, -0.3333, 0.87), (0.4758, -0.3342, 0.87), (0.4855, -0.3333, 0.87), (0.4949, -0.3304, 0.87), (0.5036, -0.3258, 0.87), (0.5111, -0.3196, 0.87), (0.5174, -0.312, 0.87), (0.522, -0.3034, 0.87), (0.5248, -0.294, 0.87), (0.5248, -0.2745, 0.9), (0.5258, -0.2842, 0.9), (0.522, -0.2651, 0.9), (0.5174, -0.2564, 0.9), (0.5111, -0.2489, 0.9), (0.5036, -0.2426, 0.9), (0.4949, -0.238, 0.9), (0.4855, -0.2352, 0.9), (0.4758, -0.2342, 0.9), (0.466, -0.2352, 0.9), (0.4566, -0.238, 0.9), (0.448, -0.2426, 0.9), (0.4404, -0.2489, 0.9), (0.4342, -0.2564, 0.9), (0.4296, -0.2651, 0.9), (0.4267, -0.2745, 0.9), (0.4258, -0.2842, 0.9), (0.4267, -0.294, 0.9), (0.4296, -0.3034, 0.9), (0.4342, -0.312, 0.9), (0.4404, -0.3196, 0.9), (0.448, -0.3258, 0.9), (0.4566, -0.3304, 0.9), (0.466, -0.3333, 0.9), (0.4758, -0.3342, 0.9), (0.4855, -0.3333, 0.9), (0.4949, -0.3304, 0.9), (0.5036, -0.3258, 0.9), (0.5111, -0.3196, 0.9), (0.5174, -0.312, 0.9), (0.522, -0.3034, 0.9), (0.5248, -0.294, 0.9), (0.4758, -0.2842, 0.9), (0.4758, -0.2842, 0.36), (0.4908, -0.2842, 0.36), (0.4905, -0.2813, 0.36), (0.4896, -0.2785, 0.36), (0.4883, -0.2759, 0.36), (0.4864, -0.2736, 0.36), (0.4841, -0.2717, 0.36), (0.4815, -0.2704, 0.36), (0.4787, -0.2695, 0.36), (0.4758, -0.2692, 0.36), (0.4729, -0.2695, 0.36), (0.47, -0.2704, 0.36), (0.4674, -0.2717, 0.36), (0.4652, -0.2736, 0.36), (0.4633, -0.2759, 0.36), (0.4619, -0.2785, 0.36), (0.4611, -0.2813, 0.36), (0.4608, -0.2842, 0.36), (0.4611, -0.2871, 0.36), (0.4619, -0.29, 0.36), (0.4633, -0.2926, 0.36), (0.4652, -0.2948, 0.36), (0.4674, -0.2967, 0.36), (0.47, -0.2981, 0.36), (0.4729, -0.2989, 0.36), (0.4758, -0.2992, 0.36), (0.4787, -0.2989, 0.36), (0.4815, -0.2981, 0.36), (0.4841, -0.2967, 0.36), (0.4864, -0.2948, 0.36), (0.4883, -0.2926, 0.36), (0.4896, -0.29, 0.36), (0.4905, -0.2871, 0.36), (0.5131, -0.2768, 0.29), (0.5138, -0.2842, 0.29), (0.5109, -0.2697, 0.29), (0.5074, -0.2631, 0.29), (0.5027, -0.2574, 0.29), (0.4969, -0.2526, 0.29), (0.4903, -0.2491, 0.29), (0.4832, -0.247, 0.29), (0.4758, -0.2462, 0.29), (0.4684, -0.247, 0.29), (0.4612, -0.2491, 0.29), (0.4547, -0.2526, 0.29), (0.4489, -0.2574, 0.29), (0.4442, -0.2631, 0.29), (0.4407, -0.2697, 0.29), (0.4385, -0.2768, 0.29), (0.4378, -0.2842, 0.29), (0.4385, -0.2916, 0.29), (0.4407, -0.2988, 0.29), (0.4442, -0.3053, 0.29), (0.4489, -0.3111, 0.29), (0.4547, -0.3158, 0.29), (0.4612, -0.3193, 0.29), (0.4684, -0.3215, 0.29), (0.4758, -0.3222, 0.29), (0.4832, -0.3215, 0.29), (0.4903, -0.3193, 0.29), (0.4969, -0.3158, 0.29), (0.5027, -0.3111, 0.29), (0.5074, -0.3053, 0.29), (0.5109, -0.2988, 0.29), (0.5131, -0.2916, 0.29)], [], [(0, 1, 2), (0, 2, 3), (1, 4, 5), (1, 5, 2), (4, 6, 7), (4, 7, 5), (6, 8, 9), (6, 9, 7), (8, 10, 11), (8, 11, 9), (10, 12, 13), (10, 13, 11), (12, 14, 15), (12, 15, 13), (14, 16, 17), (14, 17, 15), (16, 18, 19), (16, 19, 17), (18, 20, 21), (18, 21, 19), (20, 22, 23), (20, 23, 21), (22, 24, 25), (22, 25, 23), (24, 26, 27), (24, 27, 25), (26, 28, 29), (26, 29, 27), (28, 30, 31), (28, 31, 29), (30, 32, 33), (30, 33, 31), (32, 34, 35), (32, 35, 33), (34, 36, 37), (34, 37, 35), (36, 38, 39), (36, 39, 37), (38, 40, 41), (38, 41, 39), (40, 42, 43), (40, 43, 41), (42, 44, 45), (42, 45, 43), (44, 46, 47), (44, 47, 45), (46, 48, 49), (46, 49, 47), (48, 50, 51), (48, 51, 49), (50, 52, 53), (50, 53, 51), (52, 54, 55), (52, 55, 53), (54, 56, 57), (54, 57, 55), (56, 58, 59), (56, 59, 57), (58, 60, 61), (58, 61, 59), (60, 62, 63), (60, 63, 61), (62, 0, 3), (62, 3, 63), (3, 2, 64), (3, 64, 65), (2, 5, 66), (2, 66, 64), (5, 7, 67), (5, 67, 66), (7, 9, 68), (7, 68, 67), (9, 11, 69), (9, 69, 68), (11, 13, 70), (11, 70, 69), (13, 15, 71), (13, 71, 70), (15, 17, 72), (15, 72, 71), (17, 19, 73), (17, 73, 72), (19, 21, 74), (19, 74, 73), (21, 23, 75), (21, 75, 74), (23, 25, 76), (23, 76, 75), (25, 27, 77), (25, 77, 76), (27, 29, 78), (27, 78, 77), (29, 31, 79), (29, 79, 78), (31, 33, 80), (31, 80, 79), (33, 35, 81), (33, 81, 80), (35, 37, 82), (35, 82, 81), (37, 39, 83), (37, 83, 82), (39, 41, 84), (39, 84, 83), (41, 43, 85), (41, 85, 84), (43, 45, 86), (43, 86, 85), (45, 47, 87), (45, 87, 86), (47, 49, 88), (47, 88, 87), (49, 51, 89), (49, 89, 88), (51, 53, 90), (51, 90, 89), (53, 55, 91), (53, 91, 90), (55, 57, 92), (55, 92, 91), (57, 59, 93), (57, 93, 92), (59, 61, 94), (59, 94, 93), (61, 63, 95), (61, 95, 94), (63, 3, 65), (63, 65, 95), (65, 64, 96), (65, 96, 97), (64, 66, 98), (64, 98, 96), (66, 67, 99), (66, 99, 98), (67, 68, 100), (67, 100, 99), (68, 69, 101), (68, 101, 100), (69, 70, 102), (69, 102, 101), (70, 71, 103), (70, 103, 102), (71, 72, 104), (71, 104, 103), (72, 73, 105), (72, 105, 104), (73, 74, 106), (73, 106, 105), (74, 75, 107), (74, 107, 106), (75, 76, 108), (75, 108, 107), (76, 77, 109), (76, 109, 108), (77, 78, 110), (77, 110, 109), (78, 79, 111), (78, 111, 110), (79, 80, 112), (79, 112, 111), (80, 81, 113), (80, 113, 112), (81, 82, 114), (81, 114, 113), (82, 83, 115), (82, 115, 114), (83, 84, 116), (83, 116, 115), (84, 85, 117), (84, 117, 116), (85, 86, 118), (85, 118, 117), (86, 87, 119), (86, 119, 118), (87, 88, 120), (87, 120, 119), (88, 89, 121), (88, 121, 120), (89, 90, 122), (89, 122, 121), (90, 91, 123), (90, 123, 122), (91, 92, 124), (91, 124, 123), (92, 93, 125), (92, 125, 124), (93, 94, 126), (93, 126, 125), (94, 95, 127), (94, 127, 126), (95, 65, 97), (95, 97, 127), (97, 96, 128), (97, 128, 129), (96, 98, 130), (96, 130, 128), (98, 99, 131), (98, 131, 130), (99, 100, 132), (99, 132, 131), (100, 101, 133), (100, 133, 132), (101, 102, 134), (101, 134, 133), (102, 103, 135), (102, 135, 134), (103, 104, 136), (103, 136, 135), (104, 105, 137), (104, 137, 136), (105, 106, 138), (105, 138, 137), (106, 107, 139), (106, 139, 138), (107, 108, 140), (107, 140, 139), (108, 109, 141), (108, 141, 140), (109, 110, 142), (109, 142, 141), (110, 111, 143), (110, 143, 142), (111, 112, 144), (111, 144, 143), (112, 113, 145), (112, 145, 144), (113, 114, 146), (113, 146, 145), (114, 115, 147), (114, 147, 146), (115, 116, 148), (115, 148, 147), (116, 117, 149), (116, 149, 148), (117, 118, 150), (117, 150, 149), (118, 119, 151), (118, 151, 150), (119, 120, 152), (119, 152, 151), (120, 121, 153), (120, 153, 152), (121, 122, 154), (121, 154, 153), (122, 123, 155), (122, 155, 154), (123, 124, 156), (123, 156, 155), (124, 125, 157), (124, 157, 156), (125, 126, 158), (125, 158, 157), (126, 127, 159), (126, 159, 158), (127, 97, 129), (127, 129, 159), (129, 128, 160), (129, 160, 161), (128, 130, 162), (128, 162, 160), (130, 131, 163), (130, 163, 162), (131, 132, 164), (131, 164, 163), (132, 133, 165), (132, 165, 164), (133, 134, 166), (133, 166, 165), (134, 135, 167), (134, 167, 166), (135, 136, 168), (135, 168, 167), (136, 137, 169), (136, 169, 168), (137, 138, 170), (137, 170, 169), (138, 139, 171), (138, 171, 170), (139, 140, 172), (139, 172, 171), (140, 141, 173), (140, 173, 172), (141, 142, 174), (141, 174, 173), (142, 143, 175), (142, 175, 174), (143, 144, 176), (143, 176, 175), (144, 145, 177), (144, 177, 176), (145, 146, 178), (145, 178, 177), (146, 147, 179), (146, 179, 178), (147, 148, 180), (147, 180, 179), (148, 149, 181), (148, 181, 180), (149, 150, 182), (149, 182, 181), (150, 151, 183), (150, 183, 182), (151, 152, 184), (151, 184, 183), (152, 153, 185), (152, 185, 184), (153, 154, 186), (153, 186, 185), (154, 155, 187), (154, 187, 186), (155, 156, 188), (155, 188, 187), (156, 157, 189), (156, 189, 188), (157, 158, 190), (157, 190, 189), (158, 159, 191), (158, 191, 190), (159, 129, 161), (159, 161, 191), (161, 160, 192), (161, 192, 193), (160, 162, 194), (160, 194, 192), (162, 163, 195), (162, 195, 194), (163, 164, 196), (163, 196, 195), (164, 165, 197), (164, 197, 196), (165, 166, 198), (165, 198, 197), (166, 167, 199), (166, 199, 198), (167, 168, 200), (167, 200, 199), (168, 169, 201), (168, 201, 200), (169, 170, 202), (169, 202, 201), (170, 171, 203), (170, 203, 202), (171, 172, 204), (171, 204, 203), (172, 173, 205), (172, 205, 204), (173, 174, 206), (173, 206, 205), (174, 175, 207), (174, 207, 206), (175, 176, 208), (175, 208, 207), (176, 177, 209), (176, 209, 208), (177, 178, 210), (177, 210, 209), (178, 179, 211), (178, 211, 210), (179, 180, 212), (179, 212, 211), (180, 181, 213), (180, 213, 212), (181, 182, 214), (181, 214, 213), (182, 183, 215), (182, 215, 214), (183, 184, 216), (183, 216, 215), (184, 185, 217), (184, 217, 216), (185, 186, 218), (185, 218, 217), (186, 187, 219), (186, 219, 218), (187, 188, 220), (187, 220, 219), (188, 189, 221), (188, 221, 220), (189, 190, 222), (189, 222, 221), (190, 191, 223), (190, 223, 222), (191, 161, 193), (191, 193, 223), (193, 192, 224), (193, 224, 225), (192, 194, 226), (192, 226, 224), (194, 195, 227), (194, 227, 226), (195, 196, 228), (195, 228, 227), (196, 197, 229), (196, 229, 228), (197, 198, 230), (197, 230, 229), (198, 199, 231), (198, 231, 230), (199, 200, 232), (199, 232, 231), (200, 201, 233), (200, 233, 232), (201, 202, 234), (201, 234, 233), (202, 203, 235), (202, 235, 234), (203, 204, 236), (203, 236, 235), (204, 205, 237), (204, 237, 236), (205, 206, 238), (205, 238, 237), (206, 207, 239), (206, 239, 238), (207, 208, 240), (207, 240, 239), (208, 209, 241), (208, 241, 240), (209, 210, 242), (209, 242, 241), (210, 211, 243), (210, 243, 242), (211, 212, 244), (211, 244, 243), (212, 213, 245), (212, 245, 244), (213, 214, 246), (213, 246, 245), (214, 215, 247), (214, 247, 246), (215, 216, 248), (215, 248, 247), (216, 217, 249), (216, 249, 248), (217, 218, 250), (217, 250, 249), (218, 219, 251), (218, 251, 250), (219, 220, 252), (219, 252, 251), (220, 221, 253), (220, 253, 252), (221, 222, 254), (221, 254, 253), (222, 223, 255), (222, 255, 254), (223, 193, 225), (223, 225, 255), (225, 224, 256), (225, 256, 257), (224, 226, 258), (224, 258, 256), (226, 227, 259), (226, 259, 258), (227, 228, 260), (227, 260, 259), (228, 229, 261), (228, 261, 260), (229, 230, 262), (229, 262, 261), (230, 231, 263), (230, 263, 262), (231, 232, 264), (231, 264, 263), (232, 233, 265), (232, 265, 264), (233, 234, 266), (233, 266, 265), (234, 235, 267), (234, 267, 266), (235, 236, 268), (235, 268, 267), (236, 237, 269), (236, 269, 268), (237, 238, 270), (237, 270, 269), (238, 239, 271), (238, 271, 270), (239, 240, 272), (239, 272, 271), (240, 241, 273), (240, 273, 272), (241, 242, 274), (241, 274, 273), (242, 243, 275), (242, 275, 274), (243, 244, 276), (243, 276, 275), (244, 245, 277), (244, 277, 276), (245, 246, 278), (245, 278, 277), (246, 247, 279), (246, 279, 278), (247, 248, 280), (247, 280, 279), (248, 249, 281), (248, 281, 280), (249, 250, 282), (249, 282, 281), (250, 251, 283), (250, 283, 282), (251, 252, 284), (251, 284, 283), (252, 253, 285), (252, 285, 284), (253, 254, 286), (253, 286, 285), (254, 255, 287), (254, 287, 286), (255, 225, 257), (255, 257, 287), (257, 256, 288), (256, 258, 288), (258, 259, 288), (259, 260, 288), (260, 261, 288), (261, 262, 288), (262, 263, 288), (263, 264, 288), (264, 265, 288), (265, 266, 288), (266, 267, 288), (267, 268, 288), (268, 269, 288), (269, 270, 288), (270, 271, 288), (271, 272, 288), (272, 273, 288), (273, 274, 288), (274, 275, 288), (275, 276, 288), (276, 277, 288), (277, 278, 288), (278, 279, 288), (279, 280, 288), (280, 281, 288), (281, 282, 288), (282, 283, 288), (283, 284, 288), (284, 285, 288), (285, 286, 288), (286, 287, 288), (287, 257, 288), (291, 290, 289), (292, 291, 289), (293, 292, 289), (294, 293, 289), (295, 294, 289), (296, 295, 289), (297, 296, 289), (298, 297, 289), (299, 298, 289), (300, 299, 289), (301, 300, 289), (302, 301, 289), (303, 302, 289), (304, 303, 289), (305, 304, 289), (306, 305, 289), (307, 306, 289), (308, 307, 289), (309, 308, 289), (310, 309, 289), (311, 310, 289), (312, 311, 289), (313, 312, 289), (314, 313, 289), (315, 314, 289), (316, 315, 289), (317, 316, 289), (318, 317, 289), (319, 318, 289), (320, 319, 289), (321, 320, 289), (290, 321, 289), (290, 291, 322), (290, 322, 323), (291, 292, 324), (291, 324, 322), (292, 293, 325), (292, 325, 324), (293, 294, 326), (293, 326, 325), (294, 295, 327), (294, 327, 326), (295, 296, 328), (295, 328, 327), (296, 297, 329), (296, 329, 328), (297, 298, 330), (297, 330, 329), (298, 299, 331), (298, 331, 330), (299, 300, 332), (299, 332, 331), (300, 301, 333), (300, 333, 332), (301, 302, 334), (301, 334, 333), (302, 303, 335), (302, 335, 334), (303, 304, 336), (303, 336, 335), (304, 305, 337), (304, 337, 336), (305, 306, 338), (305, 338, 337), (306, 307, 339), (306, 339, 338), (307, 308, 340), (307, 340, 339), (308, 309, 341), (308, 341, 340), (309, 310, 342), (309, 342, 341), (310, 311, 343), (310, 343, 342), (311, 312, 344), (311, 344, 343), (312, 313, 345), (312, 345, 344), (313, 314, 346), (313, 346, 345), (314, 315, 347), (314, 347, 346), (315, 316, 348), (315, 348, 347), (316, 317, 349), (316, 349, 348), (317, 318, 350), (317, 350, 349), (318, 319, 351), (318, 351, 350), (319, 320, 352), (319, 352, 351), (320, 321, 353), (320, 353, 352), (321, 290, 323), (321, 323, 353), (323, 322, 1), (323, 1, 0), (322, 324, 4), (322, 4, 1), (324, 325, 6), (324, 6, 4), (325, 326, 8), (325, 8, 6), (326, 327, 10), (326, 10, 8), (327, 328, 12), (327, 12, 10), (328, 329, 14), (328, 14, 12), (329, 330, 16), (329, 16, 14), (330, 331, 18), (330, 18, 16), (331, 332, 20), (331, 20, 18), (332, 333, 22), (332, 22, 20), (333, 334, 24), (333, 24, 22), (334, 335, 26), (334, 26, 24), (335, 336, 28), (335, 28, 26), (336, 337, 30), (336, 30, 28), (337, 338, 32), (337, 32, 30), (338, 339, 34), (338, 34, 32), (339, 340, 36), (339, 36, 34), (340, 341, 38), (340, 38, 36), (341, 342, 40), (341, 40, 38), (342, 343, 42), (342, 42, 40), (343, 344, 44), (343, 44, 42), (344, 345, 46), (344, 46, 44), (345, 346, 48), (345, 48, 46), (346, 347, 50), (346, 50, 48), (347, 348, 52), (347, 52, 50), (348, 349, 54), (348, 54, 52), (349, 350, 56), (349, 56, 54), (350, 351, 58), (350, 58, 56), (351, 352, 60), (351, 60, 58), (352, 353, 62), (352, 62, 60), (353, 323, 0), (353, 0, 62)])
me_wholethroughquillandopenendcup.polygons.foreach_set('material_index', [3, 3, 3, 3, 3, 3, 3, 3, 3, 3, 3, 3, 3, 3, 3, 3, 3, 3, 3, 3, 3, 3, 3, 3, 3, 3, 3, 3, 3, 3, 3, 3, 3, 3, 3, 3, 3, 3, 3, 3, 3, 3, 3, 3, 3, 3, 3, 3, 3, 3, 3, 3, 3, 3, 3, 3, 3, 3, 3, 3, 3, 3, 3, 3, 3, 3, 3, 3, 3, 3, 3, 3, 3, 3, 3, 3, 3, 3, 3, 3, 3, 3, 3, 3, 3, 3, 3, 3, 3, 3, 3, 3, 3, 3, 3, 3, 3, 3, 3, 3, 3, 3, 3, 3, 3, 3, 3, 3, 3, 3, 3, 3, 3, 3, 3, 3, 3, 3, 3, 3, 3, 3, 3, 3, 3, 3, 3, 3, 3, 3, 3, 3, 3, 3, 3, 3, 3, 3, 3, 3, 3, 3, 3, 3, 3, 3, 3, 3, 3, 3, 3, 3, 3, 3, 3, 3, 3, 3, 3, 3, 3, 3, 3, 3, 3, 3, 3, 3, 3, 3, 3, 3, 3, 3, 3, 3, 3, 3, 3, 3, 3, 3, 3, 3, 3, 3, 3, 3, 3, 3, 3, 3, 3, 3, 3, 3, 3, 3, 3, 3, 3, 3, 3, 3, 3, 3, 3, 3, 3, 3, 3, 3, 3, 3, 3, 3, 3, 3, 3, 3, 3, 3, 3, 3, 3, 3, 3, 3, 3, 3, 3, 3, 3, 3, 3, 3, 3, 3, 3, 3, 3, 3, 3, 3, 3, 3, 3, 3, 3, 3, 3, 3, 3, 3, 3, 3, 3, 3, 3, 3, 3, 3, 3, 3, 3, 3, 3, 3, 3, 3, 3, 3, 3, 3, 3, 3, 3, 3, 3, 3, 3, 3, 3, 3, 3, 3, 3, 3, 3, 3, 3, 3, 3, 3, 3, 3, 3, 3, 3, 3, 3, 3, 3, 3, 3, 3, 3, 3, 3, 3, 3, 3, 3, 3, 3, 3, 3, 3, 3, 3, 3, 3, 3, 3, 3, 3, 3, 3, 3, 3, 3, 3, 3, 3, 3, 3, 3, 3, 3, 3, 3, 3, 3, 3, 3, 3, 3, 3, 3, 3, 3, 3, 3, 3, 3, 3, 3, 3, 3, 3, 3, 3, 3, 3, 3, 3, 3, 3, 3, 3, 3, 3, 3, 3, 3, 3, 3, 3, 3, 3, 3, 3, 3, 3, 3, 3, 3, 3, 3, 3, 3, 3, 3, 3, 3, 3, 3, 3, 3, 3, 3, 3, 3, 3, 3, 3, 3, 3, 3, 3, 3, 3, 3, 3, 3, 3, 3, 3, 3, 3, 3, 3, 3, 3, 3, 3, 3, 3, 3, 3, 3, 3, 3, 3, 3, 3, 3, 3, 3, 3, 3, 3, 3, 3, 3, 3, 3, 3, 3, 3, 3, 3, 3, 3, 3, 3, 3, 3, 3, 3, 3, 3, 3, 3, 3, 3, 3, 3, 3, 3, 3, 3, 3, 3, 3, 3, 3, 3, 3, 3, 3, 3, 3, 3, 3, 3, 3, 3, 3, 3, 3, 3, 3, 3, 3, 3, 3, 3, 3, 3, 3, 3, 3, 3, 3, 3, 3, 3, 3, 3, 3, 3, 3, 3, 3, 3, 3, 3, 3, 3, 3, 3, 3, 3, 3, 3, 3, 3, 3, 3, 3, 3, 3, 3, 3, 3, 3, 3, 3, 3, 3, 3, 3, 3, 3, 3, 3, 3, 3, 3, 3, 3, 3, 3, 3, 3, 3, 3, 3, 3, 3, 3, 3, 3, 3, 3, 3, 3, 3, 3, 3, 3, 3, 3, 3, 3, 3, 3, 3, 3, 3, 3, 3, 3, 3, 3, 3, 3, 3, 3, 3, 3, 3, 3, 3, 3, 3, 3, 3, 3, 3, 3, 3, 3, 3, 3, 3, 3, 3, 3, 3, 3, 3, 3, 3, 3, 3, 3, 3, 3, 3, 3, 3, 3, 3, 3, 3, 3, 3, 3, 3, 3, 3, 3, 3, 3, 3, 3, 3, 3, 3, 3, 3, 3, 3, 3, 3, 3, 3, 3, 3, 3, 3, 3, 3, 3, 3, 3, 3, 3, 3, 3, 3, 3, 3, 3, 3, 3, 3, 3, 3, 3, 3, 3, 3, 3, 3, 3, 3, 3, 3, 3, 3, 3, 3, 3, 3, 3, 3, 3, 3, 3, 3, 3, 3, 3, 3, 3, 3, 3, 3, 3, 3, 3])
me_wholethroughquillandopenendcup.materials.append(mat_plinthandpedestal_warmivory)
me_wholethroughquillandopenendcup.materials.append(mat_horizontalcasings_deeppetrol)
me_wholethroughquillandopenendcup.materials.append(mat_fixedverticalseats_graphite)
me_wholethroughquillandopenendcup.materials.append(mat_continuousquill_satinalloy)
me_wholethroughquillandopenendcup.update()

# ---- objects
ob_onefixedhorizontalelbowquillworkrobot = bpy.data.objects.new('OneFixedHorizontalElbowQuillWorkRobot', None)
ob_wholechamferedgroundplinth = bpy.data.objects.new('WholeChamferedGroundPlinth', me_wholechamferedgroundplinth)
ob_wholetallfacetedpedestal = bpy.data.objects.new('WholeTallFacetedPedestal', me_wholetallfacetedpedestal)
ob_wholeverticalshoulderseat = bpy.data.objects.new('WholeVerticalShoulderSeat', me_wholeverticalshoulderseat)
ob_wholeraisedhorizontalproximalcase = bpy.data.objects.new('WholeRaisedHorizontalProximalCase', me_wholeraisedhorizontalproximalcase)
ob_wholeverticalelbowseat = bpy.data.objects.new('WholeVerticalElbowSeat', me_wholeverticalelbowseat)
ob_wholelowerhorizontalguidecase = bpy.data.objects.new('WholeLowerHorizontalGuideCase', me_wholelowerhorizontalguidecase)
ob_wholethroughquillandopenendcup = bpy.data.objects.new('WholeThroughQuillAndOpenEndCup', me_wholethroughquillandopenendcup)

# ---- transforms, parenting, visibility, modifiers, constraints
ob_onefixedhorizontalelbowquillworkrobot.location = (0.0, 0.0, 0.0)
ob_wholechamferedgroundplinth.parent = ob_onefixedhorizontalelbowquillworkrobot
ob_wholechamferedgroundplinth.location = (0.0, 0.0, 0.0)
ob_wholetallfacetedpedestal.parent = ob_onefixedhorizontalelbowquillworkrobot
ob_wholetallfacetedpedestal.location = (0.0, 0.0, 0.0)
ob_wholeverticalshoulderseat.parent = ob_onefixedhorizontalelbowquillworkrobot
ob_wholeverticalshoulderseat.location = (0.0, 0.0, 0.0)
ob_wholeraisedhorizontalproximalcase.parent = ob_onefixedhorizontalelbowquillworkrobot
ob_wholeraisedhorizontalproximalcase.location = (0.0, 0.0, 0.0)
ob_wholeverticalelbowseat.parent = ob_onefixedhorizontalelbowquillworkrobot
ob_wholeverticalelbowseat.location = (0.0, 0.0, 0.0)
ob_wholelowerhorizontalguidecase.parent = ob_onefixedhorizontalelbowquillworkrobot
ob_wholelowerhorizontalguidecase.location = (0.0, 0.0, 0.0)
ob_wholethroughquillandopenendcup.parent = ob_onefixedhorizontalelbowquillworkrobot
ob_wholethroughquillandopenendcup.location = (0.0, 0.0, 0.0)

# ---- collection membership
scene.collection.objects.link(ob_onefixedhorizontalelbowquillworkrobot)
scene.collection.objects.link(ob_wholechamferedgroundplinth)
scene.collection.objects.link(ob_wholetallfacetedpedestal)
scene.collection.objects.link(ob_wholeverticalshoulderseat)
scene.collection.objects.link(ob_wholeraisedhorizontalproximalcase)
scene.collection.objects.link(ob_wholeverticalelbowseat)
scene.collection.objects.link(ob_wholelowerhorizontalguidecase)
scene.collection.objects.link(ob_wholethroughquillandopenendcup)

# ---- scene / render settings (as saved in the file)
scene.frame_start = 1; scene.frame_end = 250; scene.frame_set(1)
scene.render.engine = 'CYCLES'
scene.render.use_compositing = False
scene.cycles.use_denoising = False
scene.cycles.samples = 128
scene.cycles.use_adaptive_sampling = False
scene.cycles.seed = 17
bpy.context.view_layer.update()

# ---- added for rendering (the .blend has no active camera and no usable light): camera, sun
cam_auto = bpy.data.cameras.new('AutoCamera')
cam_auto.lens = 50.0
cam_auto.sensor_width = 36.0
cam_auto.clip_end = 1000.0
ob_auto_camera = bpy.data.objects.new('AutoCamera', cam_auto)
scene.collection.objects.link(ob_auto_camera)
ob_auto_camera.location = (1.49287, -1.79145, 1.6443)
ob_auto_camera.rotation_euler = (1.09748, -7.21219e-08, 0.694738)
scene.camera = ob_auto_camera
light_auto_sun = bpy.data.lights.new('AutoSun', 'SUN')
light_auto_sun.energy = 3.0
light_auto_sun.angle = 0.0523599
ob_auto_sun = bpy.data.objects.new('AutoSun', light_auto_sun)
scene.collection.objects.link(ob_auto_sun)
ob_auto_sun.rotation_euler = (0.872665, 0.174533, 0.523599)
bpy.context.view_layer.update()
